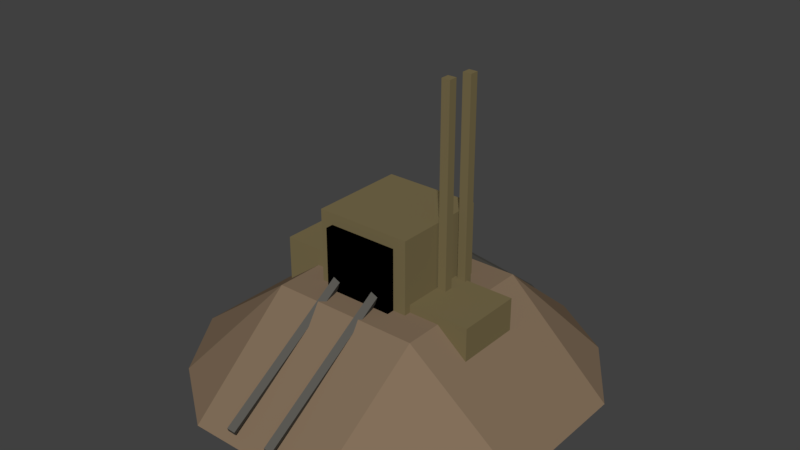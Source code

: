 # Source: Mine.blend  (saved by Blender 2.78.0; exported with 4.5.12 LTS)
import bpy
from mathutils import Matrix  # noqa: F401  (used for matrix-valued properties, if any)

bpy.ops.wm.read_factory_settings(use_empty=True)
scene = bpy.context.scene
scene.name = 'Scene'

# ---- collections
col_collection_1 = bpy.data.collections.new('Collection 1'); scene.collection.children.link(col_collection_1)

# ---- materials (node trees are filled in below, after node groups)
mat_material_005 = bpy.data.materials.new('Material.005')
mat_material_005.alpha_threshold = 0.0
mat_material_005.use_transparent_shadow = False
mat_material_005.diffuse_color = (0.1025, 0.09851, 0.08715, 1.0)
mat_material_005.specular_color = (0.196, 0.1615, 0.1103)
mat_material_005.roughness = 0.5
mat_material_003 = bpy.data.materials.new('Material.003')
mat_material_003.alpha_threshold = 0.0
mat_material_003.use_transparent_shadow = False
mat_material_003.diffuse_color = (0.1902, 0.1515, 0.07286, 1.0)
mat_material_003.specular_color = (0.196, 0.1615, 0.1103)
mat_material_003.roughness = 0.5
mat_material_004 = bpy.data.materials.new('Material.004')
mat_material_004.alpha_threshold = 0.0
mat_material_004.use_transparent_shadow = False
mat_material_004.diffuse_color = (0.0, 0.0, 0.0, 1.0)
mat_material_004.specular_color = (0.0, 0.0, 0.0)
mat_material_004.roughness = 0.5
mat_material_002 = bpy.data.materials.new('Material.002')
mat_material_002.alpha_threshold = 0.0
mat_material_002.use_transparent_shadow = False
mat_material_002.diffuse_color = (0.2266, 0.1596, 0.1027, 1.0)
mat_material_002.specular_color = (0.3343, 0.2974, 0.2014)
mat_material_002.roughness = 0.5

# ---- material node trees

# ---- world
world_world = bpy.data.worlds.new('World'); scene.world = world_world
world_world.color = (0.05088, 0.05088, 0.05088)
world_world.use_sun_shadow = False
world_world.sun_shadow_jitter_overblur = 0.0
world_world.cycles.sampling_method = 'MANUAL'

# ---- meshes
me_cube_009 = bpy.data.meshes.new('Cube.009')
me_cube_009.from_pydata([(-1.0, -1.0, -1.0), (-1.0, -1.0, 1.0), (-1.0, 1.0, -1.0), (-1.0, 1.0, 1.0), (1.0, -1.0, -1.0), (1.0, -1.0, 1.0), (1.0, 1.0, -1.0), (1.0, 1.0, 1.0)], [], [(0, 1, 3, 2), (2, 3, 7, 6), (6, 7, 5, 4), (4, 5, 1, 0), (2, 6, 4, 0), (7, 3, 1, 5)])
me_cube_009.materials.append(mat_material_005)
me_cube_009.use_remesh_preserve_volume = False
me_cube_009.use_remesh_preserve_attributes = False
me_cube_009.use_mirror_vertex_groups = False
me_cube_009.update()
me_cube_008 = bpy.data.meshes.new('Cube.008')
me_cube_008.from_pydata([(-1.0, -1.0, -1.0), (-1.0, -1.0, 1.0), (-1.0, 1.0, -1.0), (-1.0, 1.0, 1.0), (1.0, -1.0, -1.0), (1.0, -1.0, 1.0), (1.0, 1.0, -1.0), (1.0, 1.0, 1.0)], [], [(0, 1, 3, 2), (2, 3, 7, 6), (6, 7, 5, 4), (4, 5, 1, 0), (2, 6, 4, 0), (7, 3, 1, 5)])
me_cube_008.materials.append(mat_material_005)
me_cube_008.use_remesh_preserve_volume = False
me_cube_008.use_remesh_preserve_attributes = False
me_cube_008.use_mirror_vertex_groups = False
me_cube_008.update()
me_cube_007 = bpy.data.meshes.new('Cube.007')
me_cube_007.from_pydata([(-1.0, -1.0, -1.0), (-1.0, -1.0, 1.0), (-1.0, 1.0, -1.0), (-1.0, 1.0, 1.0), (1.0, -1.0, -1.0), (1.0, -1.0, 1.0), (1.0, 1.0, -1.0), (1.0, 1.0, 1.0)], [], [(0, 1, 3, 2), (2, 3, 7, 6), (6, 7, 5, 4), (4, 5, 1, 0), (2, 6, 4, 0), (7, 3, 1, 5)])
me_cube_007.materials.append(mat_material_003)
me_cube_007.use_remesh_preserve_volume = False
me_cube_007.use_remesh_preserve_attributes = False
me_cube_007.use_mirror_vertex_groups = False
me_cube_007.update()
me_cube_006 = bpy.data.meshes.new('Cube.006')
me_cube_006.from_pydata([(-1.0, -1.0, -1.0), (-1.0, -1.0, 1.0), (-1.0, 1.0, -1.0), (-1.0, 1.0, 1.0), (1.0, -1.0, -1.0), (1.0, -1.0, 1.0), (1.0, 1.0, -1.0), (1.0, 1.0, 1.0)], [], [(0, 1, 3, 2), (2, 3, 7, 6), (6, 7, 5, 4), (4, 5, 1, 0), (2, 6, 4, 0), (7, 3, 1, 5)])
me_cube_006.materials.append(mat_material_003)
me_cube_006.use_remesh_preserve_volume = False
me_cube_006.use_remesh_preserve_attributes = False
me_cube_006.use_mirror_vertex_groups = False
me_cube_006.update()
me_cube_005 = bpy.data.meshes.new('Cube.005')
me_cube_005.from_pydata([(-1.0, -1.0, -1.0), (-1.0, -1.0, 1.0), (-1.0, 1.0, -1.0), (-1.0, 1.0, 1.0), (1.0, -1.0, -1.0), (1.0, -1.0, 1.0), (1.0, 1.0, -1.0), (1.0, 1.0, 1.0)], [], [(0, 1, 3, 2), (2, 3, 7, 6), (6, 7, 5, 4), (4, 5, 1, 0), (2, 6, 4, 0), (7, 3, 1, 5)])
me_cube_005.materials.append(mat_material_005)
me_cube_005.use_remesh_preserve_volume = False
me_cube_005.use_remesh_preserve_attributes = False
me_cube_005.use_mirror_vertex_groups = False
me_cube_005.update()
me_cube_004 = bpy.data.meshes.new('Cube.004')
me_cube_004.from_pydata([(-1.0, -1.0, -1.0), (-1.0, -1.0, 1.0), (-1.0, 1.0, -1.0), (-1.0, 1.0, 1.0), (1.0, -1.0, -1.0), (1.0, -1.0, 1.0), (1.0, 1.0, -1.0), (1.0, 1.0, 1.0)], [], [(0, 1, 3, 2), (2, 3, 7, 6), (6, 7, 5, 4), (4, 5, 1, 0), (2, 6, 4, 0), (7, 3, 1, 5)])
me_cube_004.materials.append(mat_material_005)
me_cube_004.use_remesh_preserve_volume = False
me_cube_004.use_remesh_preserve_attributes = False
me_cube_004.use_mirror_vertex_groups = False
me_cube_004.update()
me_cube_003 = bpy.data.meshes.new('Cube.003')
me_cube_003.from_pydata([(-1.0, -1.0, -1.0), (-1.0, -1.0, 1.0), (-1.0, 1.0, -1.0), (-1.0, 1.0, 1.0), (1.0, -1.0, -1.0), (1.0, -1.0, 1.0), (1.0, 1.0, -1.0), (1.0, 1.0, 1.0)], [], [(0, 1, 3, 2), (2, 3, 7, 6), (6, 7, 5, 4), (4, 5, 1, 0), (2, 6, 4, 0), (7, 3, 1, 5)])
me_cube_003.materials.append(mat_material_003)
me_cube_003.use_remesh_preserve_volume = False
me_cube_003.use_remesh_preserve_attributes = False
me_cube_003.use_mirror_vertex_groups = False
me_cube_003.update()
me_cube_002 = bpy.data.meshes.new('Cube.002')
me_cube_002.from_pydata([(-1.0, -1.0, -1.0), (-1.0, -1.0, 1.0), (-1.0, 1.0, -1.0), (-1.0, 1.0, 1.0), (1.0, -1.0, -1.0), (1.0, -1.0, 1.0), (1.0, 1.0, -1.0), (1.0, 1.0, 1.0)], [], [(0, 1, 3, 2), (2, 3, 7, 6), (6, 7, 5, 4), (4, 5, 1, 0), (2, 6, 4, 0), (7, 3, 1, 5)])
me_cube_002.materials.append(mat_material_003)
me_cube_002.use_remesh_preserve_volume = False
me_cube_002.use_remesh_preserve_attributes = False
me_cube_002.use_mirror_vertex_groups = False
me_cube_002.update()
me_cube_001 = bpy.data.meshes.new('Cube.001')
me_cube_001.from_pydata([(-1.0, -1.0, -1.0), (-1.0, -1.0, 1.0), (-1.0, 1.0, -1.0), (-1.0, 1.0, 1.0), (1.0, -1.0, -1.0), (1.0, -1.0, 1.0), (1.0, 1.0, -1.0), (1.0, 1.0, 1.0)], [], [(0, 1, 3, 2), (2, 3, 7, 6), (6, 7, 5, 4), (4, 5, 1, 0), (2, 6, 4, 0), (7, 3, 1, 5)])
me_cube_001.materials.append(mat_material_004)
me_cube_001.use_remesh_preserve_volume = False
me_cube_001.use_remesh_preserve_attributes = False
me_cube_001.use_mirror_vertex_groups = False
me_cube_001.update()
me_cube = bpy.data.meshes.new('Cube')
me_cube.from_pydata([(-1.0, -1.0, -1.0), (-1.0, -1.0, 1.0), (-1.0, 1.0, -1.0), (-1.0, 1.0, 1.0), (1.0, -1.0, -1.0), (1.0, -1.0, 1.0), (1.0, 1.0, -1.0), (1.0, 1.0, 1.0)], [], [(0, 1, 3, 2), (2, 3, 7, 6), (6, 7, 5, 4), (4, 5, 1, 0), (2, 6, 4, 0), (7, 3, 1, 5)])
me_cube.materials.append(mat_material_003)
me_cube.use_remesh_preserve_volume = False
me_cube.use_remesh_preserve_attributes = False
me_cube.use_mirror_vertex_groups = False
me_cube.update()
me_plane_004 = bpy.data.meshes.new('Plane.004')
me_plane_004.from_pydata([(-0.9343, -0.9441, -0.3457), (0.9041, -0.9441, -0.3457), (-0.9343, 0.8943, -0.3457), (0.9041, 0.8943, -0.3457), (-1.225, -0.02809, -0.3142), (0.007447, -1.291, -0.3478), (1.224, -0.02687, -0.3802), (-0.003428, 1.192, -0.3473), (-0.01005, -0.0138, 0.2209), (-1.225, -0.4877, -0.3142), (0.467, -1.291, -0.3478), (1.224, 0.4327, -0.3802), (-0.463, 1.192, -0.3473), (-1.225, 0.4315, -0.3142), (-0.4521, -1.291, -0.3478), (1.224, -0.4865, -0.3802), (0.4562, 1.192, -0.3473), (-0.01005, 0.4862, 0.2209), (-0.01005, -0.5138, 0.2209), (-0.5101, -0.0138, 0.2209), (0.4899, -0.0138, 0.2209), (0.4899, -0.5138, 0.2209), (-0.5101, -0.5138, 0.2209), (-0.5101, 0.4862, 0.2209), (0.4899, 0.4862, 0.2209)], [], [(24, 11, 3, 16), (23, 17, 7, 12), (22, 18, 8, 19), (21, 15, 6, 20), (18, 21, 20, 8), (5, 10, 21, 18), (10, 1, 15, 21), (9, 22, 19, 4), (0, 14, 22, 9), (14, 5, 18, 22), (13, 23, 12, 2), (4, 19, 23, 13), (19, 8, 17, 23), (17, 24, 16, 7), (8, 20, 24, 17), (20, 6, 11, 24)])
me_plane_004.materials.append(mat_material_002)
me_plane_004.use_remesh_preserve_volume = False
me_plane_004.use_remesh_preserve_attributes = False
me_plane_004.use_mirror_vertex_groups = False
me_plane_004.update()

# ---- objects
ob_cube_009 = bpy.data.objects.new('Cube.009', me_cube_009)
ob_cube_008 = bpy.data.objects.new('Cube.008', me_cube_008)
ob_cube_007 = bpy.data.objects.new('Cube.007', me_cube_007)
ob_cube_006 = bpy.data.objects.new('Cube.006', me_cube_006)
ob_cube_005 = bpy.data.objects.new('Cube.005', me_cube_005)
ob_cube_004 = bpy.data.objects.new('Cube.004', me_cube_004)
ob_cube_003 = bpy.data.objects.new('Cube.003', me_cube_003)
ob_cube_002 = bpy.data.objects.new('Cube.002', me_cube_002)
ob_cube_001 = bpy.data.objects.new('Cube.001', me_cube_001)
ob_cube = bpy.data.objects.new('Cube', me_cube)
ob_plane = bpy.data.objects.new('Plane', me_plane_004)

# ---- transforms, parenting, visibility, modifiers, constraints
ob_cube_009.location = (0.01268, 0.3794, -0.0969)
ob_cube_009.rotation_euler = (0.4101, -0.8379, 0.9973)
ob_cube_009.scale = (0.01044, 0.01044, 0.2476)
ob_cube_009.lineart.crease_threshold = 0.0
ob_cube_008.location = (0.1279, 0.3726, -0.0862)
ob_cube_008.rotation_euler = (0.4101, -0.8379, 0.9973)
ob_cube_008.scale = (0.01044, 0.01044, 0.2476)
ob_cube_008.lineart.crease_threshold = 0.0
ob_cube_007.location = (0.2853, -0.0338, -0.0502)
ob_cube_007.scale = (0.102, 0.102, 0.102)
ob_cube_007.lineart.crease_threshold = 0.0
ob_cube_006.location = (-0.1876, 6.531e-06, -0.02058)
ob_cube_006.scale = (0.102, 0.102, 0.102)
ob_cube_006.lineart.crease_threshold = 0.0
ob_cube_005.location = (0.1116, -0.3749, -0.05624)
ob_cube_005.rotation_euler = (2.603, -0.9368, -0.8987)
ob_cube_005.scale = (0.01149, 0.01149, 0.2724)
ob_cube_005.lineart.crease_threshold = 0.0
ob_cube_004.location = (-0.02603, -0.3744, -0.06027)
ob_cube_004.rotation_euler = (2.603, -0.9368, -0.8987)
ob_cube_004.scale = (0.01149, 0.01149, 0.2724)
ob_cube_004.lineart.crease_threshold = 0.0
ob_cube_003.location = (0.2232, 0.07142, 0.3421)
ob_cube_003.scale = (0.01349, 0.01349, 0.3199)
ob_cube_003.lineart.crease_threshold = 0.0
ob_cube_002.location = (0.215, -0.006869, 0.3453)
ob_cube_002.scale = (0.01349, 0.01349, 0.3199)
ob_cube_002.lineart.crease_threshold = 0.0
ob_cube_001.location = (0.04689, -0.00438, 0.1076)
ob_cube_001.scale = (0.1093, 0.1765, 0.1099)
ob_cube_001.lineart.crease_threshold = 0.0
ob_cube.location = (0.0468, -0.006649, 0.1034)
ob_cube.scale = (0.1501, 0.1501, 0.1501)
ob_cube.lineart.crease_threshold = 0.0
ob_plane.location = (0.06339, -0.01272, -0.07544)
ob_plane.scale = (0.467, 0.467, 0.467)
ob_plane.lineart.crease_threshold = 0.0

# ---- collection membership
col_collection_1.objects.link(ob_cube_009)
col_collection_1.objects.link(ob_cube_008)
col_collection_1.objects.link(ob_cube_007)
col_collection_1.objects.link(ob_cube_006)
col_collection_1.objects.link(ob_cube_005)
col_collection_1.objects.link(ob_cube_004)
col_collection_1.objects.link(ob_cube_003)
col_collection_1.objects.link(ob_cube_002)
col_collection_1.objects.link(ob_cube_001)
col_collection_1.objects.link(ob_cube)
col_collection_1.objects.link(ob_plane)

# ---- scene / render settings (as saved in the file)
scene.frame_start = 1; scene.frame_end = 250; scene.frame_set(1)
scene.render.engine = 'BLENDER_EEVEE_NEXT'
scene.render.resolution_percentage = 50
scene.render.dither_intensity = 0.0
scene.cycles.use_denoising = False
scene.cycles.samples = 128
scene.cycles.sampling_pattern = 'TABULATED_SOBOL'
scene.cycles.light_sampling_threshold = 0.0
scene.cycles.use_adaptive_sampling = False
scene.cycles.use_light_tree = False
scene.cycles.blur_glossy = 0.0
scene.cycles.sample_clamp_indirect = 0.0
scene.view_settings.view_transform = 'Standard'
bpy.context.view_layer.update()

# ---- added for rendering (the .blend has no active camera and no usable light): camera, sun
cam_auto = bpy.data.cameras.new('AutoCamera')
cam_auto.lens = 50.0
cam_auto.sensor_width = 36.0
cam_auto.clip_end = 1000.0
ob_auto_camera = bpy.data.objects.new('AutoCamera', cam_auto)
scene.collection.objects.link(ob_auto_camera)
ob_auto_camera.location = (1.81937, -2.12458, 1.60801)
ob_auto_camera.rotation_euler = (1.09748, -7.21219e-08, 0.694738)
scene.camera = ob_auto_camera
light_auto_sun = bpy.data.lights.new('AutoSun', 'SUN')
light_auto_sun.energy = 3.0
light_auto_sun.angle = 0.0523599
ob_auto_sun = bpy.data.objects.new('AutoSun', light_auto_sun)
scene.collection.objects.link(ob_auto_sun)
ob_auto_sun.rotation_euler = (0.872665, 0.174533, 0.523599)
bpy.context.view_layer.update()
